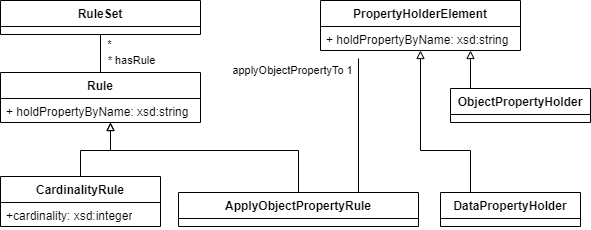

The diagram above was exported from draw.io. Its source (the exported page's mxGraphModel, read from the mxfile embedded in the PNG):
<mxGraphModel dx="2074" dy="1120" grid="1" gridSize="10" guides="1" tooltips="1" connect="1" arrows="1" fold="1" page="1" pageScale="1" pageWidth="850" pageHeight="1100" background="#ffffff" math="0" shadow="0">
  <root>
    <mxCell id="0" />
    <mxCell id="1" parent="0" />
    <mxCell id="uzCD6wcQ-q3crT_LwdD2-20" value="Rule" style="swimlane;fontStyle=1;align=center;verticalAlign=top;childLayout=stackLayout;horizontal=1;startSize=26;horizontalStack=0;resizeParent=1;resizeParentMax=0;resizeLast=0;collapsible=1;marginBottom=0;whiteSpace=wrap;html=1;" parent="1" vertex="1">
      <mxGeometry x="50" y="122" width="200" height="50" as="geometry" />
    </mxCell>
    <mxCell id="uzCD6wcQ-q3crT_LwdD2-21" value="+ holdPropertyByName: xsd:string" style="text;strokeColor=none;fillColor=none;align=left;verticalAlign=top;spacingLeft=4;spacingRight=4;overflow=hidden;rotatable=0;points=[[0,0.5],[1,0.5]];portConstraint=eastwest;whiteSpace=wrap;html=1;" parent="uzCD6wcQ-q3crT_LwdD2-20" vertex="1">
      <mxGeometry y="26" width="200" height="24" as="geometry" />
    </mxCell>
    <mxCell id="uzCD6wcQ-q3crT_LwdD2-23" style="edgeStyle=orthogonalEdgeStyle;rounded=0;orthogonalLoop=1;jettySize=auto;html=1;endArrow=block;endFill=0;" parent="1" source="uzCD6wcQ-q3crT_LwdD2-26" target="uzCD6wcQ-q3crT_LwdD2-20" edge="1">
      <mxGeometry relative="1" as="geometry">
        <Array as="points">
          <mxPoint x="348" y="200" />
          <mxPoint x="160" y="200" />
        </Array>
      </mxGeometry>
    </mxCell>
    <mxCell id="uzCD6wcQ-q3crT_LwdD2-24" style="edgeStyle=orthogonalEdgeStyle;rounded=0;orthogonalLoop=1;jettySize=auto;html=1;exitX=0.75;exitY=0;exitDx=0;exitDy=0;endArrow=none;endFill=0;" parent="1" source="uzCD6wcQ-q3crT_LwdD2-26" edge="1">
      <mxGeometry relative="1" as="geometry">
        <mxPoint x="408" y="108" as="targetPoint" />
        <Array as="points">
          <mxPoint x="408" y="108" />
        </Array>
      </mxGeometry>
    </mxCell>
    <mxCell id="uzCD6wcQ-q3crT_LwdD2-25" value="applyObjectPropertyTo 1" style="edgeLabel;html=1;align=center;verticalAlign=middle;resizable=0;points=[];" parent="uzCD6wcQ-q3crT_LwdD2-24" vertex="1" connectable="0">
      <mxGeometry x="0.7277" relative="1" as="geometry">
        <mxPoint x="-67" y="-7" as="offset" />
      </mxGeometry>
    </mxCell>
    <mxCell id="uzCD6wcQ-q3crT_LwdD2-26" value="ApplyObjectPropertyRule" style="swimlane;fontStyle=1;align=center;verticalAlign=top;childLayout=stackLayout;horizontal=1;startSize=26;horizontalStack=0;resizeParent=1;resizeParentMax=0;resizeLast=0;collapsible=1;marginBottom=0;whiteSpace=wrap;html=1;" parent="1" vertex="1">
      <mxGeometry x="228" y="242" width="240" height="34" as="geometry" />
    </mxCell>
    <mxCell id="uzCD6wcQ-q3crT_LwdD2-28" style="edgeStyle=orthogonalEdgeStyle;rounded=0;orthogonalLoop=1;jettySize=auto;html=1;endArrow=block;endFill=0;" parent="1" source="uzCD6wcQ-q3crT_LwdD2-29" target="uzCD6wcQ-q3crT_LwdD2-20" edge="1">
      <mxGeometry relative="1" as="geometry">
        <Array as="points">
          <mxPoint x="130" y="200" />
          <mxPoint x="160" y="200" />
        </Array>
      </mxGeometry>
    </mxCell>
    <mxCell id="uzCD6wcQ-q3crT_LwdD2-29" value="CardinalityRule" style="swimlane;fontStyle=1;align=center;verticalAlign=top;childLayout=stackLayout;horizontal=1;startSize=26;horizontalStack=0;resizeParent=1;resizeParentMax=0;resizeLast=0;collapsible=1;marginBottom=0;whiteSpace=wrap;html=1;" parent="1" vertex="1">
      <mxGeometry x="50" y="226" width="160" height="50" as="geometry" />
    </mxCell>
    <mxCell id="uzCD6wcQ-q3crT_LwdD2-30" value="+cardinality: xsd:integer" style="text;strokeColor=none;fillColor=none;align=left;verticalAlign=top;spacingLeft=4;spacingRight=4;overflow=hidden;rotatable=0;points=[[0,0.5],[1,0.5]];portConstraint=eastwest;whiteSpace=wrap;html=1;" parent="uzCD6wcQ-q3crT_LwdD2-29" vertex="1">
      <mxGeometry y="26" width="160" height="24" as="geometry" />
    </mxCell>
    <mxCell id="uzCD6wcQ-q3crT_LwdD2-32" value="PropertyHolderElement" style="swimlane;fontStyle=1;align=center;verticalAlign=top;childLayout=stackLayout;horizontal=1;startSize=26;horizontalStack=0;resizeParent=1;resizeParentMax=0;resizeLast=0;collapsible=1;marginBottom=0;whiteSpace=wrap;html=1;" parent="1" vertex="1">
      <mxGeometry x="370" y="50" width="200" height="50" as="geometry" />
    </mxCell>
    <mxCell id="uzCD6wcQ-q3crT_LwdD2-33" value="+ holdPropertyByName: xsd:string" style="text;strokeColor=none;fillColor=none;align=left;verticalAlign=top;spacingLeft=4;spacingRight=4;overflow=hidden;rotatable=0;points=[[0,0.5],[1,0.5]];portConstraint=eastwest;whiteSpace=wrap;html=1;" parent="uzCD6wcQ-q3crT_LwdD2-32" vertex="1">
      <mxGeometry y="26" width="200" height="24" as="geometry" />
    </mxCell>
    <mxCell id="uzCD6wcQ-q3crT_LwdD2-35" style="edgeStyle=orthogonalEdgeStyle;rounded=0;orthogonalLoop=1;jettySize=auto;html=1;endArrow=block;endFill=0;" parent="1" source="uzCD6wcQ-q3crT_LwdD2-36" target="uzCD6wcQ-q3crT_LwdD2-32" edge="1">
      <mxGeometry relative="1" as="geometry">
        <Array as="points">
          <mxPoint x="520" y="200" />
          <mxPoint x="470" y="200" />
        </Array>
      </mxGeometry>
    </mxCell>
    <mxCell id="uzCD6wcQ-q3crT_LwdD2-36" value="DataPropertyHolder" style="swimlane;fontStyle=1;align=center;verticalAlign=top;childLayout=stackLayout;horizontal=1;startSize=26;horizontalStack=0;resizeParent=1;resizeParentMax=0;resizeLast=0;collapsible=1;marginBottom=0;whiteSpace=wrap;html=1;" parent="1" vertex="1">
      <mxGeometry x="490" y="242" width="140" height="34" as="geometry" />
    </mxCell>
    <mxCell id="uzCD6wcQ-q3crT_LwdD2-38" style="edgeStyle=orthogonalEdgeStyle;rounded=0;orthogonalLoop=1;jettySize=auto;html=1;endArrow=block;endFill=0;" parent="1" source="uzCD6wcQ-q3crT_LwdD2-39" target="uzCD6wcQ-q3crT_LwdD2-32" edge="1">
      <mxGeometry relative="1" as="geometry">
        <Array as="points">
          <mxPoint x="520" y="110" />
          <mxPoint x="520" y="110" />
        </Array>
      </mxGeometry>
    </mxCell>
    <mxCell id="uzCD6wcQ-q3crT_LwdD2-39" value="ObjectPropertyHolder" style="swimlane;fontStyle=1;align=center;verticalAlign=top;childLayout=stackLayout;horizontal=1;startSize=26;horizontalStack=0;resizeParent=1;resizeParentMax=0;resizeLast=0;collapsible=1;marginBottom=0;whiteSpace=wrap;html=1;" parent="1" vertex="1">
      <mxGeometry x="500" y="138" width="140" height="34" as="geometry" />
    </mxCell>
    <mxCell id="uzCD6wcQ-q3crT_LwdD2-41" style="edgeStyle=orthogonalEdgeStyle;rounded=0;orthogonalLoop=1;jettySize=auto;html=1;entryX=0.5;entryY=0;entryDx=0;entryDy=0;endArrow=none;endFill=0;" parent="1" source="uzCD6wcQ-q3crT_LwdD2-44" target="uzCD6wcQ-q3crT_LwdD2-20" edge="1">
      <mxGeometry relative="1" as="geometry" />
    </mxCell>
    <mxCell id="uzCD6wcQ-q3crT_LwdD2-42" value="*" style="edgeLabel;html=1;align=center;verticalAlign=middle;resizable=0;points=[];" parent="uzCD6wcQ-q3crT_LwdD2-41" vertex="1" connectable="0">
      <mxGeometry x="-0.8941" y="1" relative="1" as="geometry">
        <mxPoint x="7" y="7" as="offset" />
      </mxGeometry>
    </mxCell>
    <mxCell id="uzCD6wcQ-q3crT_LwdD2-43" value="* hasRule" style="edgeLabel;html=1;align=center;verticalAlign=middle;resizable=0;points=[];" parent="uzCD6wcQ-q3crT_LwdD2-41" vertex="1" connectable="0">
      <mxGeometry x="0.4324" y="2" relative="1" as="geometry">
        <mxPoint x="28" y="-1" as="offset" />
      </mxGeometry>
    </mxCell>
    <mxCell id="uzCD6wcQ-q3crT_LwdD2-44" value="RuleSet" style="swimlane;fontStyle=1;align=center;verticalAlign=top;childLayout=stackLayout;horizontal=1;startSize=26;horizontalStack=0;resizeParent=1;resizeParentMax=0;resizeLast=0;collapsible=1;marginBottom=0;whiteSpace=wrap;html=1;" parent="1" vertex="1">
      <mxGeometry x="50" y="50" width="200" height="34" as="geometry" />
    </mxCell>
  </root>
</mxGraphModel>